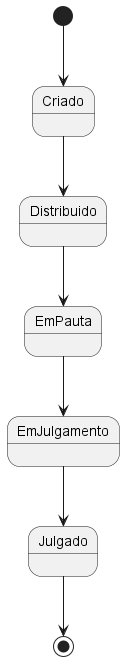

The diagram above was rendered by PlantUML. Its source (embedded in the PNG):
@startuml

[*] --> Criado
Criado --> Distribuido
Distribuido --> EmPauta
EmPauta --> EmJulgamento
EmJulgamento --> Julgado
Julgado --> [*]

@enduml